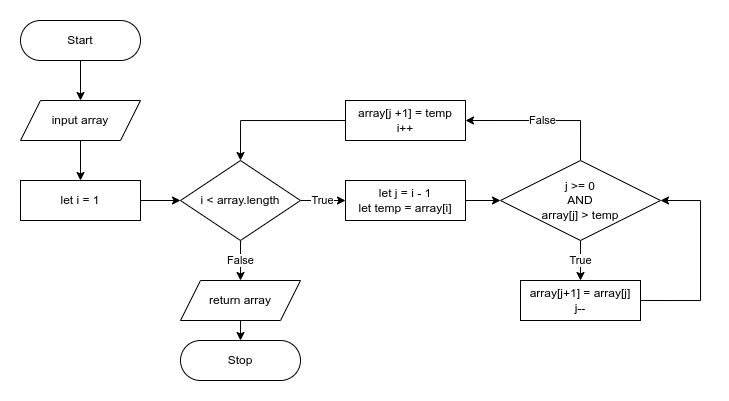

The diagram above was exported from draw.io. Its source (the exported page's mxGraphModel, read from the mxfile embedded in the PNG):
<mxGraphModel dx="867" dy="433" grid="1" gridSize="10" guides="1" tooltips="1" connect="1" arrows="1" fold="1" page="1" pageScale="1" pageWidth="850" pageHeight="1100" math="0" shadow="0">
  <root>
    <mxCell id="0" />
    <mxCell id="1" parent="0" />
    <mxCell id="_EF5ljDd0h72s-g-C4T_-26" style="edgeStyle=orthogonalEdgeStyle;rounded=0;orthogonalLoop=1;jettySize=auto;html=1;exitX=0.5;exitY=1;exitDx=0;exitDy=0;entryX=0.5;entryY=0;entryDx=0;entryDy=0;" edge="1" parent="1" source="_EF5ljDd0h72s-g-C4T_-27" target="_EF5ljDd0h72s-g-C4T_-33">
      <mxGeometry relative="1" as="geometry" />
    </mxCell>
    <mxCell id="_EF5ljDd0h72s-g-C4T_-27" value="Start" style="rounded=1;whiteSpace=wrap;html=1;arcSize=50;" vertex="1" parent="1">
      <mxGeometry x="40" y="40" width="120" height="40" as="geometry" />
    </mxCell>
    <mxCell id="_EF5ljDd0h72s-g-C4T_-48" style="edgeStyle=orthogonalEdgeStyle;rounded=0;orthogonalLoop=1;jettySize=auto;html=1;exitX=1;exitY=0.5;exitDx=0;exitDy=0;entryX=0;entryY=0.5;entryDx=0;entryDy=0;" edge="1" parent="1" source="_EF5ljDd0h72s-g-C4T_-29" target="_EF5ljDd0h72s-g-C4T_-40">
      <mxGeometry relative="1" as="geometry" />
    </mxCell>
    <mxCell id="_EF5ljDd0h72s-g-C4T_-29" value="let i = 1" style="rounded=0;whiteSpace=wrap;html=1;" vertex="1" parent="1">
      <mxGeometry x="40" y="200" width="120" height="40" as="geometry" />
    </mxCell>
    <mxCell id="_EF5ljDd0h72s-g-C4T_-49" style="edgeStyle=orthogonalEdgeStyle;rounded=0;orthogonalLoop=1;jettySize=auto;html=1;exitX=1;exitY=0.5;exitDx=0;exitDy=0;entryX=0;entryY=0.5;entryDx=0;entryDy=0;" edge="1" parent="1" source="_EF5ljDd0h72s-g-C4T_-31" target="_EF5ljDd0h72s-g-C4T_-37">
      <mxGeometry relative="1" as="geometry" />
    </mxCell>
    <mxCell id="_EF5ljDd0h72s-g-C4T_-31" value="let j = i - 1&lt;br&gt;let temp = array[i]" style="rounded=0;whiteSpace=wrap;html=1;" vertex="1" parent="1">
      <mxGeometry x="365" y="200" width="120" height="40" as="geometry" />
    </mxCell>
    <mxCell id="_EF5ljDd0h72s-g-C4T_-32" style="edgeStyle=orthogonalEdgeStyle;rounded=0;orthogonalLoop=1;jettySize=auto;html=1;exitX=0.5;exitY=1;exitDx=0;exitDy=0;entryX=0.5;entryY=0;entryDx=0;entryDy=0;" edge="1" parent="1" source="_EF5ljDd0h72s-g-C4T_-33" target="_EF5ljDd0h72s-g-C4T_-29">
      <mxGeometry relative="1" as="geometry" />
    </mxCell>
    <mxCell id="_EF5ljDd0h72s-g-C4T_-33" value="input array" style="shape=parallelogram;perimeter=parallelogramPerimeter;whiteSpace=wrap;html=1;fixedSize=1;" vertex="1" parent="1">
      <mxGeometry x="40" y="120" width="120" height="40" as="geometry" />
    </mxCell>
    <mxCell id="_EF5ljDd0h72s-g-C4T_-50" value="True" style="edgeStyle=orthogonalEdgeStyle;rounded=0;orthogonalLoop=1;jettySize=auto;html=1;exitX=0.5;exitY=1;exitDx=0;exitDy=0;entryX=0.5;entryY=0;entryDx=0;entryDy=0;" edge="1" parent="1" source="_EF5ljDd0h72s-g-C4T_-37" target="_EF5ljDd0h72s-g-C4T_-42">
      <mxGeometry relative="1" as="geometry" />
    </mxCell>
    <mxCell id="_EF5ljDd0h72s-g-C4T_-52" value="False" style="edgeStyle=orthogonalEdgeStyle;rounded=0;orthogonalLoop=1;jettySize=auto;html=1;exitX=0.5;exitY=0;exitDx=0;exitDy=0;entryX=1;entryY=0.5;entryDx=0;entryDy=0;" edge="1" parent="1" source="_EF5ljDd0h72s-g-C4T_-37" target="_EF5ljDd0h72s-g-C4T_-45">
      <mxGeometry relative="1" as="geometry" />
    </mxCell>
    <mxCell id="_EF5ljDd0h72s-g-C4T_-37" value="j &amp;gt;= 0&lt;br&gt;AND&lt;br&gt;array[j] &amp;gt; temp" style="rhombus;whiteSpace=wrap;html=1;" vertex="1" parent="1">
      <mxGeometry x="520" y="180" width="160" height="80" as="geometry" />
    </mxCell>
    <mxCell id="_EF5ljDd0h72s-g-C4T_-46" value="False" style="edgeStyle=orthogonalEdgeStyle;rounded=0;orthogonalLoop=1;jettySize=auto;html=1;exitX=0.5;exitY=1;exitDx=0;exitDy=0;entryX=0.5;entryY=0;entryDx=0;entryDy=0;" edge="1" parent="1" source="_EF5ljDd0h72s-g-C4T_-40" target="_EF5ljDd0h72s-g-C4T_-43">
      <mxGeometry relative="1" as="geometry" />
    </mxCell>
    <mxCell id="_EF5ljDd0h72s-g-C4T_-47" value="True" style="edgeStyle=orthogonalEdgeStyle;rounded=0;orthogonalLoop=1;jettySize=auto;html=1;exitX=1;exitY=0.5;exitDx=0;exitDy=0;entryX=0;entryY=0.5;entryDx=0;entryDy=0;" edge="1" parent="1" source="_EF5ljDd0h72s-g-C4T_-40" target="_EF5ljDd0h72s-g-C4T_-31">
      <mxGeometry relative="1" as="geometry">
        <Array as="points">
          <mxPoint x="340" y="220" />
          <mxPoint x="340" y="220" />
        </Array>
      </mxGeometry>
    </mxCell>
    <mxCell id="_EF5ljDd0h72s-g-C4T_-40" value="i &amp;lt; array.length" style="rhombus;whiteSpace=wrap;html=1;" vertex="1" parent="1">
      <mxGeometry x="200" y="180" width="120" height="80" as="geometry" />
    </mxCell>
    <mxCell id="_EF5ljDd0h72s-g-C4T_-51" style="edgeStyle=orthogonalEdgeStyle;rounded=0;orthogonalLoop=1;jettySize=auto;html=1;exitX=1;exitY=0.5;exitDx=0;exitDy=0;entryX=1;entryY=0.5;entryDx=0;entryDy=0;" edge="1" parent="1" source="_EF5ljDd0h72s-g-C4T_-42" target="_EF5ljDd0h72s-g-C4T_-37">
      <mxGeometry relative="1" as="geometry">
        <Array as="points">
          <mxPoint x="720" y="320" />
          <mxPoint x="720" y="220" />
        </Array>
      </mxGeometry>
    </mxCell>
    <mxCell id="_EF5ljDd0h72s-g-C4T_-42" value="array[j+1] = array[j]&lt;br&gt;j--" style="rounded=0;whiteSpace=wrap;html=1;" vertex="1" parent="1">
      <mxGeometry x="540" y="300" width="120" height="40" as="geometry" />
    </mxCell>
    <mxCell id="_EF5ljDd0h72s-g-C4T_-57" style="edgeStyle=orthogonalEdgeStyle;rounded=0;orthogonalLoop=1;jettySize=auto;html=1;exitX=0.5;exitY=1;exitDx=0;exitDy=0;entryX=0.5;entryY=0;entryDx=0;entryDy=0;" edge="1" parent="1" source="_EF5ljDd0h72s-g-C4T_-43" target="_EF5ljDd0h72s-g-C4T_-56">
      <mxGeometry relative="1" as="geometry" />
    </mxCell>
    <mxCell id="_EF5ljDd0h72s-g-C4T_-43" value="return array" style="shape=parallelogram;perimeter=parallelogramPerimeter;whiteSpace=wrap;html=1;fixedSize=1;" vertex="1" parent="1">
      <mxGeometry x="200" y="300" width="120" height="40" as="geometry" />
    </mxCell>
    <mxCell id="_EF5ljDd0h72s-g-C4T_-53" style="edgeStyle=orthogonalEdgeStyle;rounded=0;orthogonalLoop=1;jettySize=auto;html=1;exitX=0;exitY=0.5;exitDx=0;exitDy=0;entryX=0.5;entryY=0;entryDx=0;entryDy=0;" edge="1" parent="1" source="_EF5ljDd0h72s-g-C4T_-45" target="_EF5ljDd0h72s-g-C4T_-40">
      <mxGeometry relative="1" as="geometry" />
    </mxCell>
    <mxCell id="_EF5ljDd0h72s-g-C4T_-45" value="array[j +1] = temp&lt;br&gt;i++" style="rounded=0;whiteSpace=wrap;html=1;" vertex="1" parent="1">
      <mxGeometry x="365" y="120" width="120" height="40" as="geometry" />
    </mxCell>
    <mxCell id="_EF5ljDd0h72s-g-C4T_-56" value="Stop" style="rounded=1;whiteSpace=wrap;html=1;arcSize=50;" vertex="1" parent="1">
      <mxGeometry x="200" y="360" width="120" height="40" as="geometry" />
    </mxCell>
  </root>
</mxGraphModel>